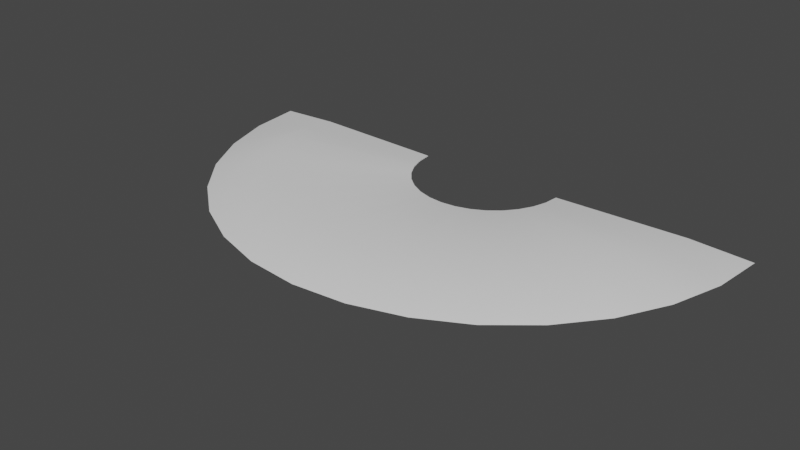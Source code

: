# Source: SlashMesh4.blend  (saved by Blender 3.3.6; exported with 4.5.12 LTS)
import bpy
from mathutils import Matrix  # noqa: F401  (used for matrix-valued properties, if any)

bpy.ops.wm.read_factory_settings(use_empty=True)
scene = bpy.context.scene
scene.name = 'Scene'

# ---- collections
col_collection = bpy.data.collections.new('Collection'); scene.collection.children.link(col_collection)

# ---- world
world_world = bpy.data.worlds.new('World'); scene.world = world_world
world_world.use_nodes = True; world_world.node_tree.nodes.clear()
_N = world_world.node_tree.nodes; _L = world_world.node_tree.links
n0 = _N.new('ShaderNodeOutputWorld'); n0.name = 'World Output'; n0.location = (300, 300)
n1 = _N.new('ShaderNodeBackground'); n1.name = 'Background'; n1.location = (10, 300)
n1.inputs[0].default_value = (0.05088, 0.05088, 0.05088, 1.0)
_L.new(n1.outputs[0], n0.inputs[0])
n0.is_active_output = True
world_world.color = (0.05088, 0.05088, 0.05088)
world_world.use_sun_shadow = False
world_world.sun_shadow_jitter_overblur = 0.0

# ---- meshes
me_cylinder = bpy.data.meshes.new('Cylinder')
me_cylinder.from_pydata([(0.5581, 0.0, -0.002052), (0.5581, 0.0, 0.002052), (0.5474, -0.1089, -0.002052), (0.5474, -0.1089, 0.002052), (0.5156, -0.2136, -0.002052), (0.5156, -0.2136, 0.002052), (0.464, -0.3101, -0.002052), (0.464, -0.3101, 0.002052), (0.3946, -0.3946, -0.002052), (0.3946, -0.3946, 0.002052), (0.3101, -0.464, -0.002052), (0.3101, -0.464, 0.002052), (0.2136, -0.5156, -0.002052), (0.2136, -0.5156, 0.002052), (0.1089, -0.5474, -0.002052), (0.1089, -0.5474, 0.002052), (0.0, -0.5581, -0.002052), (0.0, -0.5581, 0.002052), (-0.1089, -0.5474, -0.002052), (-0.1089, -0.5474, 0.002052), (-0.2136, -0.5156, -0.002052), (-0.2136, -0.5156, 0.002052), (-0.3101, -0.464, -0.002052), (-0.3101, -0.464, 0.002052), (-0.3946, -0.3946, -0.002052), (-0.3946, -0.3946, 0.002052), (-0.464, -0.3101, -0.002052), (-0.464, -0.3101, 0.002052), (-0.5156, -0.2136, -0.002052), (-0.5156, -0.2136, 0.002052), (-0.5474, -0.1089, -0.002052), (-0.5474, -0.1089, 0.002052), (-0.5581, 0.0, -0.002052), (-0.5581, 0.0, 0.002052), (1.545, 0.0, 0.01984), (1.989, 7.141e-09, 0.0), (1.545, 0.0, -0.01984), (1.515, -0.3014, 0.07641), (1.951, -0.388, 0.0), (1.515, -0.3014, -0.07641), (1.427, -0.5912, 0.119), (1.837, -0.7611, 0.0), (1.427, -0.5912, -0.119), (1.284, -0.8583, 0.119), (1.654, -1.105, 0.0), (1.284, -0.8583, -0.119), (1.092, -1.092, 0.119), (1.406, -1.406, 0.0), (1.092, -1.092, -0.119), (0.8583, -1.284, 0.119), (1.105, -1.654, 0.0), (0.8583, -1.284, -0.119), (0.5912, -1.427, 0.119), (0.7611, -1.837, 0.0), (0.5912, -1.427, -0.119), (0.3014, -1.515, 0.119), (0.388, -1.951, 0.0), (0.3014, -1.515, -0.119), (6.596e-09, -1.545, 0.119), (1.352e-08, -1.989, 0.0), (6.596e-09, -1.545, -0.119), (-0.3014, -1.515, 0.119), (-0.388, -1.951, 0.0), (-0.3014, -1.515, -0.119), (-0.5912, -1.427, 0.119), (-0.7611, -1.837, 0.0), (-0.5912, -1.427, -0.119), (-0.8583, -1.284, 0.119), (-1.105, -1.654, 0.0), (-0.8583, -1.284, -0.119), (-1.092, -1.092, 0.119), (-1.406, -1.406, 0.0), (-1.092, -1.092, -0.119), (-1.284, -0.8583, 0.119), (-1.654, -1.105, 0.0), (-1.284, -0.8583, -0.119), (-1.427, -0.5912, 0.119), (-1.837, -0.7611, 0.0), (-1.427, -0.5912, -0.119), (-1.515, -0.3014, 0.07641), (-1.951, -0.388, 0.0), (-1.515, -0.3014, -0.07641), (-1.545, 0.0, 0.01984), (-1.989, 7.141e-09, 0.0), (-1.545, 0.0, -0.01984)], [], [(34, 1, 3, 37), (37, 3, 5, 40), (40, 5, 7, 43), (43, 7, 9, 46), (46, 9, 11, 49), (49, 11, 13, 52), (52, 13, 15, 55), (55, 15, 17, 58), (58, 17, 19, 61), (61, 19, 21, 64), (64, 21, 23, 67), (67, 23, 25, 70), (70, 25, 27, 73), (73, 27, 29, 76), (76, 29, 31, 79), (79, 31, 33, 82), (30, 81, 84, 32), (81, 80, 83, 84), (80, 79, 82, 83), (28, 78, 81, 30), (78, 77, 80, 81), (77, 76, 79, 80), (26, 75, 78, 28), (75, 74, 77, 78), (74, 73, 76, 77), (24, 72, 75, 26), (72, 71, 74, 75), (71, 70, 73, 74), (22, 69, 72, 24), (69, 68, 71, 72), (68, 67, 70, 71), (20, 66, 69, 22), (66, 65, 68, 69), (65, 64, 67, 68), (18, 63, 66, 20), (63, 62, 65, 66), (62, 61, 64, 65), (16, 60, 63, 18), (60, 59, 62, 63), (59, 58, 61, 62), (14, 57, 60, 16), (57, 56, 59, 60), (56, 55, 58, 59), (12, 54, 57, 14), (54, 53, 56, 57), (53, 52, 55, 56), (10, 51, 54, 12), (51, 50, 53, 54), (50, 49, 52, 53), (8, 48, 51, 10), (48, 47, 50, 51), (47, 46, 49, 50), (6, 45, 48, 8), (45, 44, 47, 48), (44, 43, 46, 47), (4, 42, 45, 6), (42, 41, 44, 45), (41, 40, 43, 44), (2, 39, 42, 4), (39, 38, 41, 42), (38, 37, 40, 41), (0, 36, 39, 2), (36, 35, 38, 39), (35, 34, 37, 38)])
me_cylinder.polygons.foreach_set('use_smooth', [True] * 64)
_k = set([(0, 2), (1, 3), (2, 4), (3, 5), (4, 6), (5, 7), (6, 8), (7, 9), (8, 10), (9, 11), (10, 12), (11, 13), (12, 14), (13, 15), (14, 16), (15, 17), (16, 18), (17, 19), (18, 20), (19, 21), (20, 22), (21, 23), (22, 24), (23, 25), (24, 26), (25, 27), (26, 28), (27, 29), (28, 30), (29, 31), (30, 32), (31, 33), (35, 38), (38, 41), (41, 44), (44, 47), (47, 50), (50, 53), (53, 56), (56, 59), (59, 62), (62, 65), (65, 68), (68, 71), (71, 74), (74, 77), (77, 80), (80, 83)])
me_cylinder.attributes.new('sharp_edge', 'BOOLEAN', 'EDGE').data.foreach_set('value', [ (min(e.vertices), max(e.vertices)) in _k for e in me_cylinder.edges])
_uv = me_cylinder.uv_layers.new(name='UVMap.001')
_uv.uv.foreach_set('vector', [0.5, 0.0, 1.0, 0.0, 1.0, 0.0625, 0.5, 0.0625, 0.5, 0.0625, 1.0, 0.0625, 1.0, 0.125, 0.5, 0.125, 0.5, 0.125, 1.0, 0.125, 1.0, 0.1875, 0.5, 0.1875, 0.5, 0.1875, 1.0, 0.1875, 1.0, 0.25, 0.5, 0.25, 0.5, 0.25, 1.0, 0.25, 1.0, 0.3125, 0.5, 0.3125, 0.5, 0.3125, 1.0, 0.3125, 1.0, 0.375, 0.5, 0.375, 0.5, 0.375, 1.0, 0.375, 1.0, 0.4375, 0.5, 0.4375, 0.5, 0.4375, 1.0, 0.4375, 1.0, 0.5, 0.5, 0.5, 0.5, 0.5, 1.0, 0.5, 1.0, 0.5625, 0.5, 0.5625, 0.5, 0.5625, 1.0, 0.5625, 1.0, 0.625, 0.5, 0.625, 0.5, 0.625, 1.0, 0.625, 1.0, 0.6875, 0.5, 0.6875, 0.5, 0.6875, 1.0, 0.6875, 1.0, 0.75, 0.5, 0.75, 0.5, 0.75, 1.0, 0.75, 1.0, 0.8125, 0.5, 0.8125, 0.5, 0.8125, 1.0, 0.8125, 1.0, 0.875, 0.5, 0.875, 0.5, 0.875, 1.0, 0.875, 1.0, 0.9375, 0.5, 0.9375, 0.5, 0.9375, 1.0, 0.9375, 1.0, 1.0, 0.5, 1.0, 1.0, 0.9375, 0.5, 0.9375, 0.5, 1.0, 1.0, 1.0, 0.5, 0.9375, -2.384e-07, 0.9375, -2.384e-07, 1.0, 0.5, 1.0, -1.192e-07, 0.9375, 0.5, 0.9375, 0.5, 1.0, -1.192e-07, 1.0, 1.0, 0.875, 0.5, 0.875, 0.5, 0.9375, 1.0, 0.9375, 0.5, 0.875, -2.384e-07, 0.875, -2.384e-07, 0.9375, 0.5, 0.9375, -1.192e-07, 0.875, 0.5, 0.875, 0.5, 0.9375, -1.192e-07, 0.9375, 1.0, 0.8125, 0.5, 0.8125, 0.5, 0.875, 1.0, 0.875, 0.5, 0.8125, 0.0, 0.8125, -2.384e-07, 0.875, 0.5, 0.875, -1.192e-07, 0.8125, 0.5, 0.8125, 0.5, 0.875, -1.192e-07, 0.875, 1.0, 0.75, 0.5, 0.75, 0.5, 0.8125, 1.0, 0.8125, 0.5, 0.75, 0.0, 0.75, 0.0, 0.8125, 0.5, 0.8125, -1.192e-07, 0.75, 0.5, 0.75, 0.5, 0.8125, -1.192e-07, 0.8125, 1.0, 0.6875, 0.5, 0.6875, 0.5, 0.75, 1.0, 0.75, 0.5, 0.6875, 0.0, 0.6875, 0.0, 0.75, 0.5, 0.75, -1.192e-07, 0.6875, 0.5, 0.6875, 0.5, 0.75, -1.192e-07, 0.75, 1.0, 0.625, 0.5, 0.625, 0.5, 0.6875, 1.0, 0.6875, 0.5, 0.625, 5.96e-08, 0.625, 0.0, 0.6875, 0.5, 0.6875, -1.788e-07, 0.625, 0.5, 0.625, 0.5, 0.6875, -1.192e-07, 0.6875, 1.0, 0.5625, 0.5, 0.5625, 0.5, 0.625, 1.0, 0.625, 0.5, 0.5625, 5.96e-08, 0.5625, 5.96e-08, 0.625, 0.5, 0.625, -1.788e-07, 0.5625, 0.5, 0.5625, 0.5, 0.625, -1.788e-07, 0.625, 1.0, 0.5, 0.5, 0.5, 0.5, 0.5625, 1.0, 0.5625, 0.5, 0.5, 5.96e-08, 0.5, 5.96e-08, 0.5625, 0.5, 0.5625, -1.788e-07, 0.5, 0.5, 0.5, 0.5, 0.5625, -1.788e-07, 0.5625, 1.0, 0.4375, 0.5, 0.4375, 0.5, 0.5, 1.0, 0.5, 0.5, 0.4375, 5.96e-08, 0.4375, 5.96e-08, 0.5, 0.5, 0.5, -1.788e-07, 0.4375, 0.5, 0.4375, 0.5, 0.5, -1.788e-07, 0.5, 1.0, 0.375, 0.5, 0.375, 0.5, 0.4375, 1.0, 0.4375, 0.5, 0.375, 5.96e-08, 0.375, 5.96e-08, 0.4375, 0.5, 0.4375, -1.788e-07, 0.375, 0.5, 0.375, 0.5, 0.4375, -1.788e-07, 0.4375, 1.0, 0.3125, 0.5, 0.3125, 0.5, 0.375, 1.0, 0.375, 0.5, 0.3125, 1.192e-07, 0.3125, 5.96e-08, 0.375, 0.5, 0.375, -1.788e-07, 0.3125, 0.5, 0.3125, 0.5, 0.375, -1.788e-07, 0.375, 1.0, 0.25, 0.5, 0.25, 0.5, 0.3125, 1.0, 0.3125, 0.5, 0.25, 1.192e-07, 0.25, 1.192e-07, 0.3125, 0.5, 0.3125, -1.788e-07, 0.25, 0.5, 0.25, 0.5, 0.3125, -1.788e-07, 0.3125, 1.0, 0.1875, 0.5, 0.1875, 0.5, 0.25, 1.0, 0.25, 0.5, 0.1875, 1.192e-07, 0.1875, 1.192e-07, 0.25, 0.5, 0.25, -1.788e-07, 0.1875, 0.5, 0.1875, 0.5, 0.25, -1.788e-07, 0.25, 1.0, 0.125, 0.5, 0.125, 0.5, 0.1875, 1.0, 0.1875, 0.5, 0.125, 1.192e-07, 0.125, 1.192e-07, 0.1875, 0.5, 0.1875, -2.384e-07, 0.125, 0.5, 0.125, 0.5, 0.1875, -1.788e-07, 0.1875, 1.0, 0.0625, 0.5, 0.0625, 0.5, 0.125, 1.0, 0.125, 0.5, 0.0625, 1.192e-07, 0.0625, 1.192e-07, 0.125, 0.5, 0.125, -2.384e-07, 0.0625, 0.5, 0.0625, 0.5, 0.125, -2.384e-07, 0.125, 1.0, 1.192e-07, 0.5, 0.0, 0.5, 0.0625, 1.0, 0.0625, 0.5, 0.0, 1.192e-07, 0.0, 1.192e-07, 0.0625, 0.5, 0.0625, -2.384e-07, 0.0, 0.5, 0.0, 0.5, 0.0625, -2.384e-07, 0.0625])
me_cylinder.update()

# ---- objects
ob_slashmesh4 = bpy.data.objects.new('SlashMesh4', me_cylinder)

# ---- transforms, parenting, visibility, modifiers, constraints
ob_slashmesh4.location = (0.0, 0.0, 0.0)

# ---- collection membership
col_collection.objects.link(ob_slashmesh4)

# ---- scene / render settings (as saved in the file)
scene.frame_start = 1; scene.frame_end = 250; scene.frame_set(1)
scene.render.engine = 'BLENDER_EEVEE_NEXT'
scene.cycles.sampling_pattern = 'TABULATED_SOBOL'
scene.cycles.use_light_tree = False
scene.view_settings.view_transform = 'Filmic'
bpy.context.view_layer.update()

# ---- added for rendering (the .blend has no active camera and no usable light): camera, sun
cam_auto = bpy.data.cameras.new('AutoCamera')
cam_auto.lens = 50.0
cam_auto.sensor_width = 36.0
cam_auto.clip_end = 1000.0
ob_auto_camera = bpy.data.objects.new('AutoCamera', cam_auto)
scene.collection.objects.link(ob_auto_camera)
ob_auto_camera.location = (4.12036, -5.93881, 3.29629)
ob_auto_camera.rotation_euler = (1.09748, -7.21219e-08, 0.694738)
scene.camera = ob_auto_camera
light_auto_sun = bpy.data.lights.new('AutoSun', 'SUN')
light_auto_sun.energy = 3.0
light_auto_sun.angle = 0.0523599
ob_auto_sun = bpy.data.objects.new('AutoSun', light_auto_sun)
scene.collection.objects.link(ob_auto_sun)
ob_auto_sun.rotation_euler = (0.872665, 0.174533, 0.523599)
bpy.context.view_layer.update()
